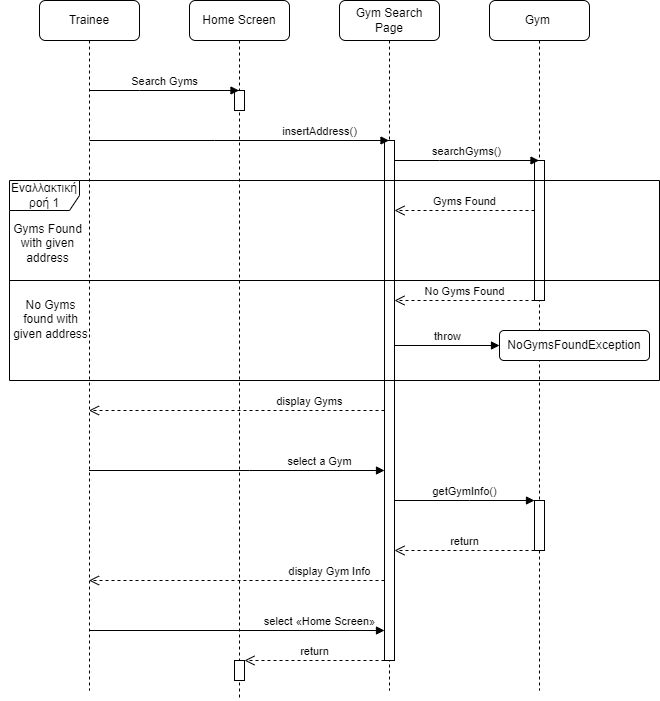

The diagram above was exported from draw.io. Its source (the exported page's mxGraphModel, read from the mxfile embedded in the PNG):
<mxGraphModel dx="1435" dy="739" grid="1" gridSize="10" guides="1" tooltips="1" connect="1" arrows="1" fold="1" page="1" pageScale="1" pageWidth="1169" pageHeight="827" math="0" shadow="0">
  <root>
    <mxCell id="0" />
    <mxCell id="1" parent="0" />
    <mxCell id="Vqt9dRhBHELYT5VbC8jr-1" value="Trainee" style="shape=umlLifeline;perimeter=lifelinePerimeter;whiteSpace=wrap;html=1;container=1;dropTarget=0;collapsible=0;recursiveResize=0;outlineConnect=0;portConstraint=eastwest;newEdgeStyle={&quot;edgeStyle&quot;:&quot;elbowEdgeStyle&quot;,&quot;elbow&quot;:&quot;vertical&quot;,&quot;curved&quot;:0,&quot;rounded&quot;:0};rounded=1;" parent="1" vertex="1">
      <mxGeometry x="70" y="40" width="100" height="690" as="geometry" />
    </mxCell>
    <mxCell id="Vqt9dRhBHELYT5VbC8jr-2" value="Home Screen" style="shape=umlLifeline;perimeter=lifelinePerimeter;whiteSpace=wrap;html=1;container=1;dropTarget=0;collapsible=0;recursiveResize=0;outlineConnect=0;portConstraint=eastwest;newEdgeStyle={&quot;edgeStyle&quot;:&quot;elbowEdgeStyle&quot;,&quot;elbow&quot;:&quot;vertical&quot;,&quot;curved&quot;:0,&quot;rounded&quot;:0};rounded=1;" parent="1" vertex="1">
      <mxGeometry x="220" y="40" width="100" height="700" as="geometry" />
    </mxCell>
    <mxCell id="Vqt9dRhBHELYT5VbC8jr-6" value="" style="html=1;points=[];perimeter=orthogonalPerimeter;outlineConnect=0;targetShapes=umlLifeline;portConstraint=eastwest;newEdgeStyle={&quot;edgeStyle&quot;:&quot;elbowEdgeStyle&quot;,&quot;elbow&quot;:&quot;vertical&quot;,&quot;curved&quot;:0,&quot;rounded&quot;:0};" parent="Vqt9dRhBHELYT5VbC8jr-2" vertex="1">
      <mxGeometry x="45" y="90" width="10" height="20" as="geometry" />
    </mxCell>
    <mxCell id="UqgE6_AiBbvBSv2d_fgJ-1" value="" style="html=1;points=[];perimeter=orthogonalPerimeter;outlineConnect=0;targetShapes=umlLifeline;portConstraint=eastwest;newEdgeStyle={&quot;edgeStyle&quot;:&quot;elbowEdgeStyle&quot;,&quot;elbow&quot;:&quot;vertical&quot;,&quot;curved&quot;:0,&quot;rounded&quot;:0};" vertex="1" parent="Vqt9dRhBHELYT5VbC8jr-2">
      <mxGeometry x="45" y="660" width="10" height="20" as="geometry" />
    </mxCell>
    <mxCell id="Vqt9dRhBHELYT5VbC8jr-3" value="Gym Search&lt;br&gt;Page" style="shape=umlLifeline;perimeter=lifelinePerimeter;whiteSpace=wrap;html=1;container=1;dropTarget=0;collapsible=0;recursiveResize=0;outlineConnect=0;portConstraint=eastwest;newEdgeStyle={&quot;edgeStyle&quot;:&quot;elbowEdgeStyle&quot;,&quot;elbow&quot;:&quot;vertical&quot;,&quot;curved&quot;:0,&quot;rounded&quot;:0};rounded=1;" parent="1" vertex="1">
      <mxGeometry x="370" y="40" width="100" height="690" as="geometry" />
    </mxCell>
    <mxCell id="Vqt9dRhBHELYT5VbC8jr-9" value="" style="html=1;points=[];perimeter=orthogonalPerimeter;outlineConnect=0;targetShapes=umlLifeline;portConstraint=eastwest;newEdgeStyle={&quot;edgeStyle&quot;:&quot;elbowEdgeStyle&quot;,&quot;elbow&quot;:&quot;vertical&quot;,&quot;curved&quot;:0,&quot;rounded&quot;:0};" parent="Vqt9dRhBHELYT5VbC8jr-3" vertex="1">
      <mxGeometry x="45" y="140" width="10" height="520" as="geometry" />
    </mxCell>
    <mxCell id="Vqt9dRhBHELYT5VbC8jr-4" value="Gym&amp;nbsp;" style="shape=umlLifeline;perimeter=lifelinePerimeter;whiteSpace=wrap;html=1;container=1;dropTarget=0;collapsible=0;recursiveResize=0;outlineConnect=0;portConstraint=eastwest;newEdgeStyle={&quot;edgeStyle&quot;:&quot;elbowEdgeStyle&quot;,&quot;elbow&quot;:&quot;vertical&quot;,&quot;curved&quot;:0,&quot;rounded&quot;:0};rounded=1;" parent="1" vertex="1">
      <mxGeometry x="520" y="40" width="100" height="690" as="geometry" />
    </mxCell>
    <mxCell id="Vqt9dRhBHELYT5VbC8jr-11" value="" style="html=1;points=[];perimeter=orthogonalPerimeter;outlineConnect=0;targetShapes=umlLifeline;portConstraint=eastwest;newEdgeStyle={&quot;edgeStyle&quot;:&quot;elbowEdgeStyle&quot;,&quot;elbow&quot;:&quot;vertical&quot;,&quot;curved&quot;:0,&quot;rounded&quot;:0};" parent="Vqt9dRhBHELYT5VbC8jr-4" vertex="1">
      <mxGeometry x="45" y="160" width="10" height="140" as="geometry" />
    </mxCell>
    <mxCell id="Vqt9dRhBHELYT5VbC8jr-23" value="" style="html=1;points=[];perimeter=orthogonalPerimeter;outlineConnect=0;targetShapes=umlLifeline;portConstraint=eastwest;newEdgeStyle={&quot;edgeStyle&quot;:&quot;elbowEdgeStyle&quot;,&quot;elbow&quot;:&quot;vertical&quot;,&quot;curved&quot;:0,&quot;rounded&quot;:0};" parent="Vqt9dRhBHELYT5VbC8jr-4" vertex="1">
      <mxGeometry x="45" y="500" width="10" height="50" as="geometry" />
    </mxCell>
    <mxCell id="Vqt9dRhBHELYT5VbC8jr-5" value="Search Gyms" style="html=1;verticalAlign=bottom;endArrow=block;edgeStyle=elbowEdgeStyle;elbow=vertical;curved=0;rounded=0;" parent="1" target="Vqt9dRhBHELYT5VbC8jr-2" edge="1">
      <mxGeometry width="80" relative="1" as="geometry">
        <mxPoint x="120" y="130" as="sourcePoint" />
        <mxPoint x="200" y="130" as="targetPoint" />
      </mxGeometry>
    </mxCell>
    <mxCell id="Vqt9dRhBHELYT5VbC8jr-7" value="insertAddress()" style="html=1;verticalAlign=bottom;endArrow=block;edgeStyle=elbowEdgeStyle;elbow=vertical;curved=0;rounded=0;" parent="1" target="Vqt9dRhBHELYT5VbC8jr-3" edge="1">
      <mxGeometry x="0.5361" width="80" relative="1" as="geometry">
        <mxPoint x="120" y="180" as="sourcePoint" />
        <mxPoint x="200" y="180" as="targetPoint" />
        <mxPoint as="offset" />
      </mxGeometry>
    </mxCell>
    <mxCell id="Vqt9dRhBHELYT5VbC8jr-10" value="searchGyms()" style="html=1;verticalAlign=bottom;endArrow=block;edgeStyle=elbowEdgeStyle;elbow=vertical;curved=0;rounded=0;" parent="1" source="Vqt9dRhBHELYT5VbC8jr-9" target="Vqt9dRhBHELYT5VbC8jr-4" edge="1">
      <mxGeometry width="80" relative="1" as="geometry">
        <mxPoint x="430" y="200" as="sourcePoint" />
        <mxPoint x="510" y="200" as="targetPoint" />
        <Array as="points">
          <mxPoint x="470" y="200" />
        </Array>
      </mxGeometry>
    </mxCell>
    <mxCell id="Vqt9dRhBHELYT5VbC8jr-12" value="Gyms Found" style="html=1;verticalAlign=bottom;endArrow=open;dashed=1;endSize=8;edgeStyle=elbowEdgeStyle;elbow=vertical;curved=0;rounded=0;" parent="1" source="Vqt9dRhBHELYT5VbC8jr-11" target="Vqt9dRhBHELYT5VbC8jr-9" edge="1">
      <mxGeometry relative="1" as="geometry">
        <mxPoint x="540" y="250" as="sourcePoint" />
        <mxPoint x="460" y="250" as="targetPoint" />
        <Array as="points">
          <mxPoint x="460" y="250" />
        </Array>
      </mxGeometry>
    </mxCell>
    <mxCell id="Vqt9dRhBHELYT5VbC8jr-13" value="Εναλλακτική ροή 1" style="shape=umlFrame;whiteSpace=wrap;html=1;pointerEvents=0;width=70;height=30;" parent="1" vertex="1">
      <mxGeometry x="40" y="220" width="650" height="200" as="geometry" />
    </mxCell>
    <mxCell id="Vqt9dRhBHELYT5VbC8jr-14" value="Gyms Found&lt;br&gt;with given&lt;br&gt;address" style="text;html=1;align=center;verticalAlign=middle;resizable=0;points=[];autosize=1;strokeColor=none;fillColor=none;" parent="1" vertex="1">
      <mxGeometry x="33" y="253" width="90" height="60" as="geometry" />
    </mxCell>
    <mxCell id="Vqt9dRhBHELYT5VbC8jr-15" value="" style="line;strokeWidth=1;rotatable=0;dashed=0;labelPosition=right;align=left;verticalAlign=middle;spacingTop=0;spacingLeft=6;points=[];portConstraint=eastwest;" parent="1" vertex="1">
      <mxGeometry x="40" y="315" width="650" height="10" as="geometry" />
    </mxCell>
    <mxCell id="Vqt9dRhBHELYT5VbC8jr-16" value="No Gyms &lt;br&gt;found with&lt;br&gt;given address" style="text;html=1;align=center;verticalAlign=middle;resizable=0;points=[];autosize=1;strokeColor=none;fillColor=none;" parent="1" vertex="1">
      <mxGeometry x="31" y="329" width="100" height="60" as="geometry" />
    </mxCell>
    <mxCell id="Vqt9dRhBHELYT5VbC8jr-17" value="No Gyms Found" style="html=1;verticalAlign=bottom;endArrow=open;dashed=1;endSize=8;edgeStyle=elbowEdgeStyle;elbow=vertical;curved=0;rounded=0;" parent="1" source="Vqt9dRhBHELYT5VbC8jr-11" target="Vqt9dRhBHELYT5VbC8jr-9" edge="1">
      <mxGeometry relative="1" as="geometry">
        <mxPoint x="565" y="250" as="sourcePoint" />
        <mxPoint x="425" y="250" as="targetPoint" />
        <Array as="points">
          <mxPoint x="530" y="340" />
          <mxPoint x="460" y="250" />
        </Array>
      </mxGeometry>
    </mxCell>
    <mxCell id="Vqt9dRhBHELYT5VbC8jr-18" value="throw" style="html=1;verticalAlign=bottom;endArrow=block;edgeStyle=elbowEdgeStyle;elbow=vertical;curved=0;rounded=0;entryX=0;entryY=0.5;entryDx=0;entryDy=0;" parent="1" source="Vqt9dRhBHELYT5VbC8jr-9" target="Vqt9dRhBHELYT5VbC8jr-19" edge="1">
      <mxGeometry width="80" relative="1" as="geometry">
        <mxPoint x="430" y="380" as="sourcePoint" />
        <mxPoint x="510" y="380" as="targetPoint" />
      </mxGeometry>
    </mxCell>
    <mxCell id="Vqt9dRhBHELYT5VbC8jr-19" value="NoGymsFoundException" style="html=1;whiteSpace=wrap;rounded=1;" parent="1" vertex="1">
      <mxGeometry x="530" y="370" width="150" height="30" as="geometry" />
    </mxCell>
    <mxCell id="Vqt9dRhBHELYT5VbC8jr-20" value="display Gyms" style="html=1;verticalAlign=bottom;endArrow=open;dashed=1;endSize=8;edgeStyle=elbowEdgeStyle;elbow=vertical;curved=0;rounded=0;" parent="1" source="Vqt9dRhBHELYT5VbC8jr-9" target="Vqt9dRhBHELYT5VbC8jr-1" edge="1">
      <mxGeometry x="-0.4919" relative="1" as="geometry">
        <mxPoint x="400" y="450" as="sourcePoint" />
        <mxPoint x="320" y="450" as="targetPoint" />
        <Array as="points">
          <mxPoint x="280" y="450" />
        </Array>
        <mxPoint as="offset" />
      </mxGeometry>
    </mxCell>
    <mxCell id="Vqt9dRhBHELYT5VbC8jr-21" value="select a Gym" style="html=1;verticalAlign=bottom;endArrow=block;edgeStyle=elbowEdgeStyle;elbow=vertical;curved=0;rounded=0;" parent="1" source="Vqt9dRhBHELYT5VbC8jr-1" target="Vqt9dRhBHELYT5VbC8jr-9" edge="1">
      <mxGeometry x="0.5596" width="80" relative="1" as="geometry">
        <mxPoint x="150" y="500" as="sourcePoint" />
        <mxPoint x="230" y="500" as="targetPoint" />
        <Array as="points">
          <mxPoint x="280" y="510" />
        </Array>
        <mxPoint as="offset" />
      </mxGeometry>
    </mxCell>
    <mxCell id="Vqt9dRhBHELYT5VbC8jr-22" value="getGymInfo()" style="html=1;verticalAlign=bottom;endArrow=block;edgeStyle=elbowEdgeStyle;elbow=vertical;curved=0;rounded=0;" parent="1" source="Vqt9dRhBHELYT5VbC8jr-9" target="Vqt9dRhBHELYT5VbC8jr-23" edge="1">
      <mxGeometry width="80" relative="1" as="geometry">
        <mxPoint x="440" y="540" as="sourcePoint" />
        <mxPoint x="520" y="540" as="targetPoint" />
        <Array as="points">
          <mxPoint x="500" y="540" />
        </Array>
      </mxGeometry>
    </mxCell>
    <mxCell id="Vqt9dRhBHELYT5VbC8jr-24" value="return" style="html=1;verticalAlign=bottom;endArrow=open;dashed=1;endSize=8;edgeStyle=elbowEdgeStyle;elbow=vertical;curved=0;rounded=0;" parent="1" source="Vqt9dRhBHELYT5VbC8jr-23" target="Vqt9dRhBHELYT5VbC8jr-9" edge="1">
      <mxGeometry relative="1" as="geometry">
        <mxPoint x="520" y="580" as="sourcePoint" />
        <mxPoint x="440" y="580" as="targetPoint" />
        <Array as="points">
          <mxPoint x="510" y="590" />
          <mxPoint x="440" y="580" />
        </Array>
      </mxGeometry>
    </mxCell>
    <mxCell id="Vqt9dRhBHELYT5VbC8jr-25" value="display Gym Info" style="html=1;verticalAlign=bottom;endArrow=open;dashed=1;endSize=8;edgeStyle=elbowEdgeStyle;elbow=vertical;curved=0;rounded=0;" parent="1" source="Vqt9dRhBHELYT5VbC8jr-9" target="Vqt9dRhBHELYT5VbC8jr-1" edge="1">
      <mxGeometry x="-0.6275" relative="1" as="geometry">
        <mxPoint x="390" y="620" as="sourcePoint" />
        <mxPoint x="310" y="620" as="targetPoint" />
        <Array as="points">
          <mxPoint x="310" y="620" />
          <mxPoint x="300" y="630" />
        </Array>
        <mxPoint as="offset" />
      </mxGeometry>
    </mxCell>
    <mxCell id="Vqt9dRhBHELYT5VbC8jr-26" value="select «Home Screen»" style="html=1;verticalAlign=bottom;endArrow=block;edgeStyle=elbowEdgeStyle;elbow=vertical;curved=0;rounded=0;" parent="1" source="Vqt9dRhBHELYT5VbC8jr-1" target="Vqt9dRhBHELYT5VbC8jr-9" edge="1">
      <mxGeometry x="0.5596" width="80" relative="1" as="geometry">
        <mxPoint x="120" y="510" as="sourcePoint" />
        <mxPoint x="415" y="510" as="targetPoint" />
        <Array as="points">
          <mxPoint x="270" y="670" />
          <mxPoint x="280" y="510" />
        </Array>
        <mxPoint as="offset" />
      </mxGeometry>
    </mxCell>
    <mxCell id="Vqt9dRhBHELYT5VbC8jr-27" value="return" style="html=1;verticalAlign=bottom;endArrow=open;dashed=1;endSize=8;edgeStyle=elbowEdgeStyle;elbow=vertical;curved=0;rounded=0;" parent="1" source="Vqt9dRhBHELYT5VbC8jr-9" target="UqgE6_AiBbvBSv2d_fgJ-1" edge="1">
      <mxGeometry relative="1" as="geometry">
        <mxPoint x="565" y="590" as="sourcePoint" />
        <mxPoint x="290" y="700" as="targetPoint" />
        <Array as="points">
          <mxPoint x="310" y="700" />
          <mxPoint x="510" y="590" />
          <mxPoint x="440" y="580" />
        </Array>
      </mxGeometry>
    </mxCell>
  </root>
</mxGraphModel>